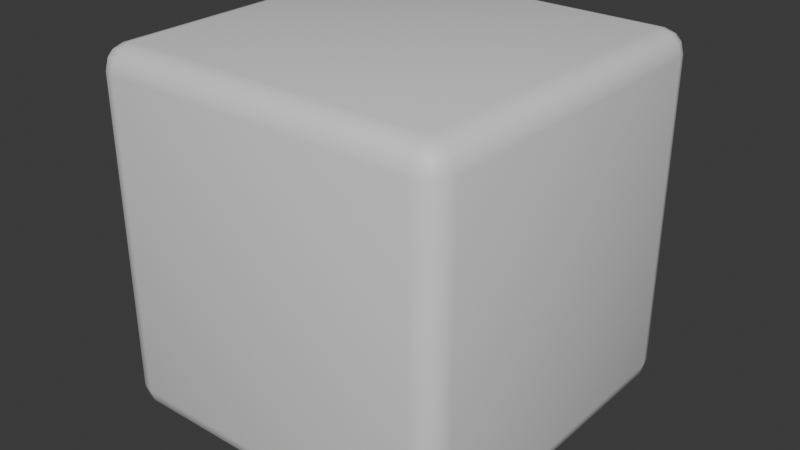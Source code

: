 # Source: cube.blend  (saved by Blender 4.0.36; exported with 4.5.12 LTS)
import bpy
from mathutils import Matrix  # noqa: F401  (used for matrix-valued properties, if any)

bpy.ops.wm.read_factory_settings(use_empty=True)
scene = bpy.context.scene
scene.name = 'Scene'

# ---- materials (node trees are filled in below, after node groups)
mat_material = bpy.data.materials.new('Material')
mat_material.alpha_threshold = 0.0
mat_material.use_transparent_shadow = False
mat_material.roughness = 0.5
mat_material.line_color = (0.0, 0.0, 0.0, 1.0)

# ---- material node trees
mat_material.use_nodes = True; mat_material.node_tree.nodes.clear()
_N = mat_material.node_tree.nodes; _L = mat_material.node_tree.links
n0 = _N.new('ShaderNodeOutputMaterial'); n0.name = 'Material Output'; n0.location = (300, 300)
n1 = _N.new('ShaderNodeBsdfPrincipled'); n1.name = 'Principled BSDF'; n1.location = (10, 300)
n1.inputs[3].default_value = 1.45
_L.new(n1.outputs[0], n0.inputs[0])
n0.is_active_output = True

# ---- world
world_world = bpy.data.worlds.new('World'); scene.world = world_world
world_world.use_nodes = True; world_world.node_tree.nodes.clear()
_N = world_world.node_tree.nodes; _L = world_world.node_tree.links
n0 = _N.new('ShaderNodeOutputWorld'); n0.name = 'World Output'; n0.location = (300, 300)
n1 = _N.new('ShaderNodeBackground'); n1.name = 'Background'; n1.location = (10, 300)
n1.inputs[0].default_value = (0.05088, 0.05088, 0.05088, 1.0)
_L.new(n1.outputs[0], n0.inputs[0])
n0.is_active_output = True
world_world.color = (0.05088, 0.05088, 0.05088)
world_world.use_sun_shadow = False
world_world.sun_shadow_jitter_overblur = 0.0

# ---- meshes
me_cube = bpy.data.meshes.new('Cube')
me_cube.from_pydata([(1.0, 1.0, 1.0), (1.0, 1.0, -1.0), (1.0, -1.0, 1.0), (1.0, -1.0, -1.0), (-1.0, 1.0, 1.0), (-1.0, 1.0, -1.0), (-1.0, -1.0, 1.0), (-1.0, -1.0, -1.0)], [], [(0, 4, 6, 2), (3, 2, 6, 7), (7, 6, 4, 5), (5, 1, 3, 7), (1, 0, 2, 3), (5, 4, 0, 1)])
me_cube.polygons.foreach_set('use_smooth', [True] * 6)
_uv = me_cube.uv_layers.new(name='UVMap')
_uv.uv.foreach_set('vector', [0.625, 0.5, 0.875, 0.5, 0.875, 0.75, 0.625, 0.75, 0.375, 0.75, 0.625, 0.75, 0.625, 1.0, 0.375, 1.0, 0.375, 0.0, 0.625, 0.0, 0.625, 0.25, 0.375, 0.25, 0.125, 0.5, 0.375, 0.5, 0.375, 0.75, 0.125, 0.75, 0.375, 0.5, 0.625, 0.5, 0.625, 0.75, 0.375, 0.75, 0.375, 0.25, 0.625, 0.25, 0.625, 0.5, 0.375, 0.5])
me_cube.materials.append(mat_material)
me_cube.use_mirror_vertex_groups = False
me_cube.update()

# ---- objects
ob_cube = bpy.data.objects.new('Cube', me_cube)

# ---- transforms, parenting, visibility, modifiers, constraints
ob_cube.location = (0.0, 0.0, 0.0)
ob_cube.scale = (0.5, 0.5, 0.5)
ob_cube.lock_rotations_4d = False
ob_cube.empty_display_type = 'ARROWS'
ob_cube.lineart.crease_threshold = 0.0
_m = ob_cube.modifiers.new('Bevel', 'BEVEL')
_m.width = 0.13
_m.width_pct = 0.13
_m.segments = 3

# ---- collection membership
scene.collection.objects.link(ob_cube)

# ---- scene / render settings (as saved in the file)
scene.frame_start = 1; scene.frame_end = 250; scene.frame_set(1)
scene.render.engine = 'BLENDER_EEVEE_NEXT'
scene.cycles.sampling_pattern = 'TABULATED_SOBOL'
bpy.context.view_layer.update()

# ---- added for rendering (the .blend has no active camera and no usable light): camera, sun
cam_auto = bpy.data.cameras.new('AutoCamera')
cam_auto.lens = 50.0
cam_auto.sensor_width = 36.0
cam_auto.clip_end = 1000.0
ob_auto_camera = bpy.data.objects.new('AutoCamera', cam_auto)
scene.collection.objects.link(ob_auto_camera)
ob_auto_camera.location = (1.60254, -1.92304, 1.28203)
ob_auto_camera.rotation_euler = (1.09748, -7.21219e-08, 0.694738)
scene.camera = ob_auto_camera
light_auto_sun = bpy.data.lights.new('AutoSun', 'SUN')
light_auto_sun.energy = 3.0
light_auto_sun.angle = 0.0523599
ob_auto_sun = bpy.data.objects.new('AutoSun', light_auto_sun)
scene.collection.objects.link(ob_auto_sun)
ob_auto_sun.rotation_euler = (0.872665, 0.174533, 0.523599)
bpy.context.view_layer.update()
